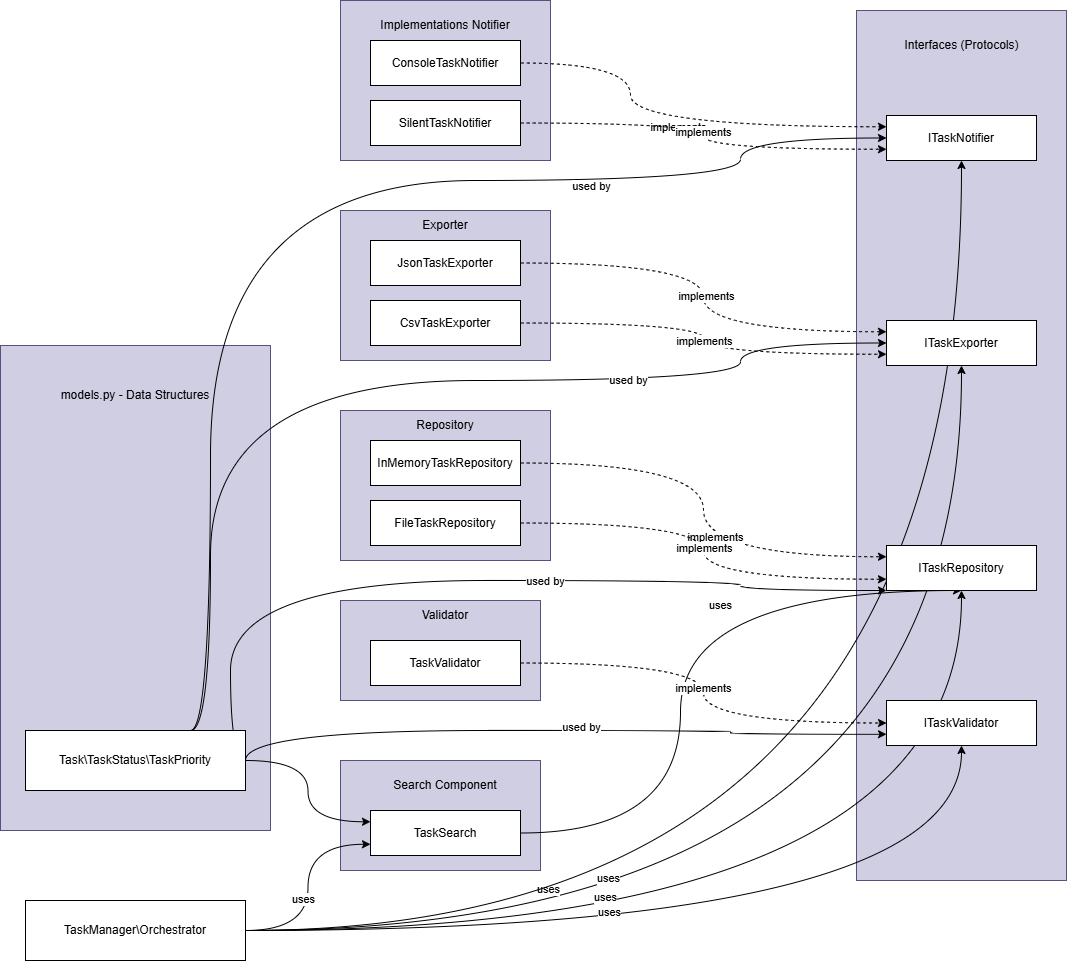

The diagram above was exported from draw.io. Its source (the exported page's mxGraphModel, read from the mxfile embedded in the PNG):
<mxGraphModel dx="1866" dy="2098" grid="1" gridSize="10" guides="1" tooltips="1" connect="1" arrows="1" fold="1" page="1" pageScale="1" pageWidth="827" pageHeight="1169" math="0" shadow="0">
  <root>
    <mxCell id="0" />
    <mxCell id="1" parent="0" />
    <mxCell id="rgswonJBzZ7-nYDKNx-B-4" parent="1" style="rounded=0;whiteSpace=wrap;html=1;fillColor=#d0cee2;strokeColor=#56517e;" value="" vertex="1">
      <mxGeometry height="110" width="200" x="450" y="220" as="geometry" />
    </mxCell>
    <mxCell id="rgswonJBzZ7-nYDKNx-B-21" parent="1" style="rounded=0;whiteSpace=wrap;html=1;fillColor=#d0cee2;strokeColor=#56517e;" value="" vertex="1">
      <mxGeometry height="870" width="210" x="966" y="-530" as="geometry" />
    </mxCell>
    <mxCell id="rgswonJBzZ7-nYDKNx-B-27" parent="1" style="rounded=0;whiteSpace=wrap;html=1;fillColor=#d0cee2;strokeColor=#56517e;" value="" vertex="1">
      <mxGeometry height="485" width="270" x="110" y="-195" as="geometry" />
    </mxCell>
    <mxCell id="rgswonJBzZ7-nYDKNx-B-45" edge="1" parent="1" source="rgswonJBzZ7-nYDKNx-B-1" style="edgeStyle=orthogonalEdgeStyle;rounded=0;orthogonalLoop=1;jettySize=auto;html=1;exitX=1;exitY=0.5;exitDx=0;exitDy=0;entryX=0;entryY=0.25;entryDx=0;entryDy=0;curved=1;" target="rgswonJBzZ7-nYDKNx-B-3">
      <mxGeometry relative="1" as="geometry" />
    </mxCell>
    <mxCell id="rgswonJBzZ7-nYDKNx-B-47" edge="1" parent="1" source="rgswonJBzZ7-nYDKNx-B-1" style="edgeStyle=orthogonalEdgeStyle;rounded=0;orthogonalLoop=1;jettySize=auto;html=1;exitX=1;exitY=0.5;exitDx=0;exitDy=0;entryX=0;entryY=0.75;entryDx=0;entryDy=0;curved=1;" target="rgswonJBzZ7-nYDKNx-B-26">
      <mxGeometry relative="1" as="geometry">
        <Array as="points">
          <mxPoint x="355" y="190" />
          <mxPoint x="840" y="190" />
          <mxPoint x="840" y="194" />
        </Array>
      </mxGeometry>
    </mxCell>
    <mxCell id="rgswonJBzZ7-nYDKNx-B-48" connectable="0" parent="rgswonJBzZ7-nYDKNx-B-47" style="edgeLabel;html=1;align=center;verticalAlign=middle;resizable=0;points=[];" value="used by" vertex="1">
      <mxGeometry relative="1" x="0.0827" y="4" as="geometry">
        <mxPoint as="offset" />
      </mxGeometry>
    </mxCell>
    <mxCell id="rgswonJBzZ7-nYDKNx-B-49" edge="1" parent="1" source="rgswonJBzZ7-nYDKNx-B-1" style="edgeStyle=orthogonalEdgeStyle;rounded=0;orthogonalLoop=1;jettySize=auto;html=1;exitX=1;exitY=0.5;exitDx=0;exitDy=0;entryX=0;entryY=1;entryDx=0;entryDy=0;curved=1;" target="rgswonJBzZ7-nYDKNx-B-25">
      <mxGeometry relative="1" as="geometry">
        <Array as="points">
          <mxPoint x="340" y="220" />
          <mxPoint x="340" y="40" />
          <mxPoint x="850" y="40" />
        </Array>
      </mxGeometry>
    </mxCell>
    <mxCell id="rgswonJBzZ7-nYDKNx-B-50" connectable="0" parent="rgswonJBzZ7-nYDKNx-B-49" style="edgeLabel;html=1;align=center;verticalAlign=middle;resizable=0;points=[];" value="used by" vertex="1">
      <mxGeometry relative="1" x="0.0832" as="geometry">
        <mxPoint x="43" as="offset" />
      </mxGeometry>
    </mxCell>
    <mxCell id="rgswonJBzZ7-nYDKNx-B-53" edge="1" parent="1" style="edgeStyle=orthogonalEdgeStyle;rounded=0;orthogonalLoop=1;jettySize=auto;html=1;entryX=0;entryY=0.5;entryDx=0;entryDy=0;curved=1;" target="rgswonJBzZ7-nYDKNx-B-24">
      <mxGeometry relative="1" as="geometry">
        <Array as="points">
          <mxPoint x="320" y="190" />
          <mxPoint x="320" y="-160" />
          <mxPoint x="850" y="-160" />
        </Array>
        <mxPoint x="300" y="190" as="sourcePoint" />
      </mxGeometry>
    </mxCell>
    <mxCell id="rgswonJBzZ7-nYDKNx-B-54" connectable="0" parent="rgswonJBzZ7-nYDKNx-B-53" style="edgeLabel;html=1;align=center;verticalAlign=middle;resizable=0;points=[];" value="used by" vertex="1">
      <mxGeometry relative="1" x="0.4523" y="1" as="geometry">
        <mxPoint as="offset" />
      </mxGeometry>
    </mxCell>
    <mxCell id="rgswonJBzZ7-nYDKNx-B-55" edge="1" parent="1" source="rgswonJBzZ7-nYDKNx-B-1" style="edgeStyle=orthogonalEdgeStyle;rounded=0;orthogonalLoop=1;jettySize=auto;html=1;entryX=0;entryY=0.5;entryDx=0;entryDy=0;exitX=0.75;exitY=0;exitDx=0;exitDy=0;curved=1;" target="rgswonJBzZ7-nYDKNx-B-23">
      <mxGeometry relative="1" as="geometry">
        <Array as="points">
          <mxPoint x="320" y="190" />
          <mxPoint x="320" y="-360" />
          <mxPoint x="850" y="-360" />
        </Array>
      </mxGeometry>
    </mxCell>
    <mxCell id="rgswonJBzZ7-nYDKNx-B-56" connectable="0" parent="rgswonJBzZ7-nYDKNx-B-55" style="edgeLabel;html=1;align=center;verticalAlign=middle;resizable=0;points=[];" value="used by" vertex="1">
      <mxGeometry relative="1" x="0.4746" y="-5" as="geometry">
        <mxPoint as="offset" />
      </mxGeometry>
    </mxCell>
    <mxCell id="rgswonJBzZ7-nYDKNx-B-1" parent="1" style="rounded=0;whiteSpace=wrap;html=1;" value="Task\TaskStatus\TaskPriority" vertex="1">
      <mxGeometry height="60" width="220" x="135" y="190" as="geometry" />
    </mxCell>
    <mxCell id="rgswonJBzZ7-nYDKNx-B-46" edge="1" parent="1" source="rgswonJBzZ7-nYDKNx-B-2" style="edgeStyle=orthogonalEdgeStyle;rounded=0;orthogonalLoop=1;jettySize=auto;html=1;entryX=0;entryY=0.75;entryDx=0;entryDy=0;curved=1;" target="rgswonJBzZ7-nYDKNx-B-3">
      <mxGeometry relative="1" as="geometry" />
    </mxCell>
    <mxCell id="rgswonJBzZ7-nYDKNx-B-57" connectable="0" parent="rgswonJBzZ7-nYDKNx-B-46" style="edgeLabel;html=1;align=center;verticalAlign=middle;resizable=0;points=[];" value="uses" vertex="1">
      <mxGeometry relative="1" x="-0.1096" y="5" as="geometry">
        <mxPoint as="offset" />
      </mxGeometry>
    </mxCell>
    <mxCell id="rgswonJBzZ7-nYDKNx-B-58" edge="1" parent="1" source="rgswonJBzZ7-nYDKNx-B-2" style="edgeStyle=orthogonalEdgeStyle;rounded=0;orthogonalLoop=1;jettySize=auto;html=1;exitX=1;exitY=0.5;exitDx=0;exitDy=0;curved=1;" target="rgswonJBzZ7-nYDKNx-B-26">
      <mxGeometry relative="1" as="geometry" />
    </mxCell>
    <mxCell id="rgswonJBzZ7-nYDKNx-B-60" connectable="0" parent="rgswonJBzZ7-nYDKNx-B-58" style="edgeLabel;html=1;align=center;verticalAlign=middle;resizable=0;points=[];" value="uses" vertex="1">
      <mxGeometry relative="1" x="-0.1935" y="19" as="geometry">
        <mxPoint as="offset" />
      </mxGeometry>
    </mxCell>
    <mxCell id="rgswonJBzZ7-nYDKNx-B-62" edge="1" parent="1" source="rgswonJBzZ7-nYDKNx-B-2" style="edgeStyle=orthogonalEdgeStyle;rounded=0;orthogonalLoop=1;jettySize=auto;html=1;entryX=0.5;entryY=1;entryDx=0;entryDy=0;curved=1;" target="rgswonJBzZ7-nYDKNx-B-25">
      <mxGeometry relative="1" as="geometry" />
    </mxCell>
    <mxCell id="rgswonJBzZ7-nYDKNx-B-63" connectable="0" parent="rgswonJBzZ7-nYDKNx-B-62" style="edgeLabel;html=1;align=center;verticalAlign=middle;resizable=0;points=[];" value="uses" vertex="1">
      <mxGeometry relative="1" x="-0.3207" y="34" as="geometry">
        <mxPoint as="offset" />
      </mxGeometry>
    </mxCell>
    <mxCell id="rgswonJBzZ7-nYDKNx-B-64" edge="1" parent="1" source="rgswonJBzZ7-nYDKNx-B-2" style="edgeStyle=orthogonalEdgeStyle;rounded=0;orthogonalLoop=1;jettySize=auto;html=1;entryX=0.5;entryY=1;entryDx=0;entryDy=0;curved=1;" target="rgswonJBzZ7-nYDKNx-B-24">
      <mxGeometry relative="1" as="geometry" />
    </mxCell>
    <mxCell id="rgswonJBzZ7-nYDKNx-B-65" connectable="0" parent="rgswonJBzZ7-nYDKNx-B-64" style="edgeLabel;html=1;align=center;verticalAlign=middle;resizable=0;points=[];" value="uses" vertex="1">
      <mxGeometry relative="1" x="-0.5286" y="42" as="geometry">
        <mxPoint as="offset" />
      </mxGeometry>
    </mxCell>
    <mxCell id="rgswonJBzZ7-nYDKNx-B-67" connectable="0" parent="rgswonJBzZ7-nYDKNx-B-64" style="edgeLabel;html=1;align=center;verticalAlign=middle;resizable=0;points=[];" value="uses" vertex="1">
      <mxGeometry relative="1" x="-0.4347" y="53" as="geometry">
        <mxPoint as="offset" />
      </mxGeometry>
    </mxCell>
    <mxCell id="rgswonJBzZ7-nYDKNx-B-66" edge="1" parent="1" source="rgswonJBzZ7-nYDKNx-B-2" style="edgeStyle=orthogonalEdgeStyle;rounded=0;orthogonalLoop=1;jettySize=auto;html=1;exitX=1;exitY=0.5;exitDx=0;exitDy=0;curved=1;" target="rgswonJBzZ7-nYDKNx-B-23">
      <mxGeometry relative="1" as="geometry" />
    </mxCell>
    <mxCell id="rgswonJBzZ7-nYDKNx-B-2" parent="1" style="rounded=0;whiteSpace=wrap;html=1;" value="TaskManager\Orchestrator" vertex="1">
      <mxGeometry height="60" width="220" x="135" y="360" as="geometry" />
    </mxCell>
    <mxCell id="rgswonJBzZ7-nYDKNx-B-43" edge="1" parent="1" source="rgswonJBzZ7-nYDKNx-B-3" style="edgeStyle=orthogonalEdgeStyle;rounded=0;orthogonalLoop=1;jettySize=auto;html=1;exitX=1;exitY=0.5;exitDx=0;exitDy=0;entryX=0.5;entryY=1;entryDx=0;entryDy=0;curved=1;" target="rgswonJBzZ7-nYDKNx-B-25">
      <mxGeometry relative="1" as="geometry">
        <Array as="points">
          <mxPoint x="790" y="292" />
          <mxPoint x="790" y="50" />
        </Array>
      </mxGeometry>
    </mxCell>
    <mxCell id="rgswonJBzZ7-nYDKNx-B-44" connectable="0" parent="rgswonJBzZ7-nYDKNx-B-43" style="edgeLabel;html=1;align=center;verticalAlign=middle;resizable=0;points=[];" value="uses" vertex="1">
      <mxGeometry relative="1" x="0.2945" y="-14" as="geometry">
        <mxPoint as="offset" />
      </mxGeometry>
    </mxCell>
    <mxCell id="rgswonJBzZ7-nYDKNx-B-3" parent="1" style="rounded=0;whiteSpace=wrap;html=1;" value="TaskSearch" vertex="1">
      <mxGeometry height="45" width="150" x="480" y="270" as="geometry" />
    </mxCell>
    <mxCell id="rgswonJBzZ7-nYDKNx-B-5" parent="1" style="text;html=1;whiteSpace=wrap;strokeColor=none;fillColor=none;align=center;verticalAlign=middle;rounded=0;" value="Search Component" vertex="1">
      <mxGeometry height="30" width="130" x="490" y="230" as="geometry" />
    </mxCell>
    <mxCell id="rgswonJBzZ7-nYDKNx-B-6" parent="1" style="rounded=0;whiteSpace=wrap;html=1;fillColor=#d0cee2;strokeColor=#56517e;" value="" vertex="1">
      <mxGeometry height="100" width="200" x="450" y="60" as="geometry" />
    </mxCell>
    <mxCell id="rgswonJBzZ7-nYDKNx-B-41" edge="1" parent="1" source="rgswonJBzZ7-nYDKNx-B-7" style="edgeStyle=orthogonalEdgeStyle;rounded=0;orthogonalLoop=1;jettySize=auto;html=1;exitX=1;exitY=0.5;exitDx=0;exitDy=0;entryX=0;entryY=0.5;entryDx=0;entryDy=0;curved=1;dashed=1;" target="rgswonJBzZ7-nYDKNx-B-26">
      <mxGeometry relative="1" as="geometry" />
    </mxCell>
    <mxCell id="rgswonJBzZ7-nYDKNx-B-42" connectable="0" parent="rgswonJBzZ7-nYDKNx-B-41" style="edgeLabel;html=1;align=center;verticalAlign=middle;resizable=0;points=[];" value="implements" vertex="1">
      <mxGeometry relative="1" x="-0.0239" y="-1" as="geometry">
        <mxPoint as="offset" />
      </mxGeometry>
    </mxCell>
    <mxCell id="rgswonJBzZ7-nYDKNx-B-7" parent="1" style="rounded=0;whiteSpace=wrap;html=1;" value="TaskValidator" vertex="1">
      <mxGeometry height="45" width="150" x="480" y="100" as="geometry" />
    </mxCell>
    <mxCell id="rgswonJBzZ7-nYDKNx-B-8" parent="1" style="text;html=1;whiteSpace=wrap;strokeColor=none;fillColor=none;align=center;verticalAlign=middle;rounded=0;" value="Validator" vertex="1">
      <mxGeometry height="30" width="130" x="490" y="60" as="geometry" />
    </mxCell>
    <mxCell id="rgswonJBzZ7-nYDKNx-B-9" parent="1" style="rounded=0;whiteSpace=wrap;html=1;fillColor=#d0cee2;strokeColor=#56517e;" value="" vertex="1">
      <mxGeometry height="150" width="210" x="450" y="-130" as="geometry" />
    </mxCell>
    <mxCell id="rgswonJBzZ7-nYDKNx-B-37" edge="1" parent="1" source="rgswonJBzZ7-nYDKNx-B-10" style="edgeStyle=orthogonalEdgeStyle;rounded=0;orthogonalLoop=1;jettySize=auto;html=1;exitX=1;exitY=0.5;exitDx=0;exitDy=0;entryX=0;entryY=0.25;entryDx=0;entryDy=0;curved=1;dashed=1;" target="rgswonJBzZ7-nYDKNx-B-25">
      <mxGeometry relative="1" as="geometry" />
    </mxCell>
    <mxCell id="rgswonJBzZ7-nYDKNx-B-38" connectable="0" parent="rgswonJBzZ7-nYDKNx-B-37" style="edgeLabel;html=1;align=center;verticalAlign=middle;resizable=0;points=[];" value="implements" vertex="1">
      <mxGeometry relative="1" x="0.1179" y="11" as="geometry">
        <mxPoint as="offset" />
      </mxGeometry>
    </mxCell>
    <mxCell id="rgswonJBzZ7-nYDKNx-B-10" parent="1" style="rounded=0;whiteSpace=wrap;html=1;" value="InMemoryTaskRepository" vertex="1">
      <mxGeometry height="45" width="150" x="480" y="-100" as="geometry" />
    </mxCell>
    <mxCell id="rgswonJBzZ7-nYDKNx-B-11" parent="1" style="text;html=1;whiteSpace=wrap;strokeColor=none;fillColor=none;align=center;verticalAlign=middle;rounded=0;" value="Repository" vertex="1">
      <mxGeometry height="30" width="130" x="490" y="-130" as="geometry" />
    </mxCell>
    <mxCell id="rgswonJBzZ7-nYDKNx-B-39" edge="1" parent="1" source="rgswonJBzZ7-nYDKNx-B-12" style="edgeStyle=orthogonalEdgeStyle;rounded=0;orthogonalLoop=1;jettySize=auto;html=1;exitX=1;exitY=0.5;exitDx=0;exitDy=0;entryX=0;entryY=0.75;entryDx=0;entryDy=0;dashed=1;curved=1;" target="rgswonJBzZ7-nYDKNx-B-25">
      <mxGeometry relative="1" as="geometry" />
    </mxCell>
    <mxCell id="rgswonJBzZ7-nYDKNx-B-40" connectable="0" parent="rgswonJBzZ7-nYDKNx-B-39" style="edgeLabel;html=1;align=center;verticalAlign=middle;resizable=0;points=[];" value="implements" vertex="1">
      <mxGeometry relative="1" x="-0.0129" as="geometry">
        <mxPoint as="offset" />
      </mxGeometry>
    </mxCell>
    <mxCell id="rgswonJBzZ7-nYDKNx-B-12" parent="1" style="rounded=0;whiteSpace=wrap;html=1;" value="FileTaskRepository" vertex="1">
      <mxGeometry height="45" width="150" x="480" y="-40" as="geometry" />
    </mxCell>
    <mxCell id="rgswonJBzZ7-nYDKNx-B-13" parent="1" style="rounded=0;whiteSpace=wrap;html=1;fillColor=#d0cee2;strokeColor=#56517e;" value="" vertex="1">
      <mxGeometry height="150" width="210" x="450" y="-330" as="geometry" />
    </mxCell>
    <mxCell id="rgswonJBzZ7-nYDKNx-B-33" edge="1" parent="1" source="rgswonJBzZ7-nYDKNx-B-14" style="edgeStyle=orthogonalEdgeStyle;rounded=0;orthogonalLoop=1;jettySize=auto;html=1;exitX=1;exitY=0.5;exitDx=0;exitDy=0;entryX=0;entryY=0.25;entryDx=0;entryDy=0;curved=1;dashed=1;" target="rgswonJBzZ7-nYDKNx-B-24">
      <mxGeometry relative="1" as="geometry" />
    </mxCell>
    <mxCell id="rgswonJBzZ7-nYDKNx-B-35" connectable="0" parent="rgswonJBzZ7-nYDKNx-B-33" style="edgeLabel;html=1;align=center;verticalAlign=middle;resizable=0;points=[];" value="implements" vertex="1">
      <mxGeometry relative="1" x="-0.0071" y="2" as="geometry">
        <mxPoint as="offset" />
      </mxGeometry>
    </mxCell>
    <mxCell id="rgswonJBzZ7-nYDKNx-B-14" parent="1" style="rounded=0;whiteSpace=wrap;html=1;" value="JsonTaskExporter" vertex="1">
      <mxGeometry height="45" width="150" x="480" y="-300" as="geometry" />
    </mxCell>
    <mxCell id="rgswonJBzZ7-nYDKNx-B-15" parent="1" style="text;html=1;whiteSpace=wrap;strokeColor=none;fillColor=none;align=center;verticalAlign=middle;rounded=0;" value="Exporter" vertex="1">
      <mxGeometry height="30" width="130" x="490" y="-330" as="geometry" />
    </mxCell>
    <mxCell id="rgswonJBzZ7-nYDKNx-B-34" edge="1" parent="1" source="rgswonJBzZ7-nYDKNx-B-16" style="edgeStyle=orthogonalEdgeStyle;rounded=0;orthogonalLoop=1;jettySize=auto;html=1;exitX=1;exitY=0.5;exitDx=0;exitDy=0;entryX=0;entryY=0.75;entryDx=0;entryDy=0;curved=1;dashed=1;" target="rgswonJBzZ7-nYDKNx-B-24">
      <mxGeometry relative="1" as="geometry" />
    </mxCell>
    <mxCell id="rgswonJBzZ7-nYDKNx-B-36" connectable="0" parent="rgswonJBzZ7-nYDKNx-B-34" style="edgeLabel;html=1;align=center;verticalAlign=middle;resizable=0;points=[];" value="implements" vertex="1">
      <mxGeometry relative="1" x="0.0128" as="geometry">
        <mxPoint as="offset" />
      </mxGeometry>
    </mxCell>
    <mxCell id="rgswonJBzZ7-nYDKNx-B-16" parent="1" style="rounded=0;whiteSpace=wrap;html=1;" value="CsvTaskExporter" vertex="1">
      <mxGeometry height="45" width="150" x="480" y="-240" as="geometry" />
    </mxCell>
    <mxCell id="rgswonJBzZ7-nYDKNx-B-17" parent="1" style="rounded=0;whiteSpace=wrap;html=1;fillColor=#d0cee2;strokeColor=#56517e;" value="" vertex="1">
      <mxGeometry height="160" width="210" x="450" y="-540" as="geometry" />
    </mxCell>
    <mxCell id="rgswonJBzZ7-nYDKNx-B-18" parent="1" style="rounded=0;whiteSpace=wrap;html=1;" value="ConsoleTaskNotifier" vertex="1">
      <mxGeometry height="45" width="150" x="480" y="-500" as="geometry" />
    </mxCell>
    <mxCell id="rgswonJBzZ7-nYDKNx-B-29" edge="1" parent="1" source="rgswonJBzZ7-nYDKNx-B-18" style="edgeStyle=orthogonalEdgeStyle;rounded=0;orthogonalLoop=1;jettySize=auto;html=1;entryX=0;entryY=0.25;entryDx=0;entryDy=0;curved=1;dashed=1;" target="rgswonJBzZ7-nYDKNx-B-23">
      <mxGeometry relative="1" as="geometry">
        <Array as="points">
          <mxPoint x="740" y="-478" />
          <mxPoint x="740" y="-414" />
        </Array>
      </mxGeometry>
    </mxCell>
    <mxCell id="rgswonJBzZ7-nYDKNx-B-30" connectable="0" parent="rgswonJBzZ7-nYDKNx-B-29" style="edgeLabel;html=1;align=center;verticalAlign=middle;resizable=0;points=[];" value="implements" vertex="1">
      <mxGeometry relative="1" x="0.0281" as="geometry">
        <mxPoint as="offset" />
      </mxGeometry>
    </mxCell>
    <mxCell id="rgswonJBzZ7-nYDKNx-B-19" parent="1" style="text;html=1;whiteSpace=wrap;strokeColor=none;fillColor=none;align=center;verticalAlign=middle;rounded=0;" value="Implementations Notifier" vertex="1">
      <mxGeometry height="30" width="140" x="485" y="-530" as="geometry" />
    </mxCell>
    <mxCell id="rgswonJBzZ7-nYDKNx-B-31" edge="1" parent="1" source="rgswonJBzZ7-nYDKNx-B-20" style="edgeStyle=orthogonalEdgeStyle;rounded=0;orthogonalLoop=1;jettySize=auto;html=1;exitX=1;exitY=0.5;exitDx=0;exitDy=0;dashed=1;curved=1;entryX=0;entryY=0.75;entryDx=0;entryDy=0;" target="rgswonJBzZ7-nYDKNx-B-23">
      <mxGeometry relative="1" as="geometry">
        <mxPoint x="850" y="-400" as="targetPoint" />
      </mxGeometry>
    </mxCell>
    <mxCell id="rgswonJBzZ7-nYDKNx-B-32" connectable="0" parent="rgswonJBzZ7-nYDKNx-B-31" style="edgeLabel;html=1;align=center;verticalAlign=middle;resizable=0;points=[];" value="implements" vertex="1">
      <mxGeometry relative="1" x="-0.0227" y="-1" as="geometry">
        <mxPoint as="offset" />
      </mxGeometry>
    </mxCell>
    <mxCell id="rgswonJBzZ7-nYDKNx-B-20" parent="1" style="rounded=0;whiteSpace=wrap;html=1;" value="SilentTaskNotifier" vertex="1">
      <mxGeometry height="45" width="150" x="480" y="-440" as="geometry" />
    </mxCell>
    <mxCell id="rgswonJBzZ7-nYDKNx-B-22" parent="1" style="text;html=1;whiteSpace=wrap;strokeColor=none;fillColor=none;align=center;verticalAlign=middle;rounded=0;" value="Interfaces (Protocols)" vertex="1">
      <mxGeometry height="30" width="135" x="1003.5" y="-510" as="geometry" />
    </mxCell>
    <mxCell id="rgswonJBzZ7-nYDKNx-B-23" parent="1" style="rounded=0;whiteSpace=wrap;html=1;" value="ITaskNotifier" vertex="1">
      <mxGeometry height="45" width="150" x="996" y="-425" as="geometry" />
    </mxCell>
    <mxCell id="rgswonJBzZ7-nYDKNx-B-24" parent="1" style="rounded=0;whiteSpace=wrap;html=1;" value="ITaskExporter" vertex="1">
      <mxGeometry height="45" width="150" x="996" y="-220" as="geometry" />
    </mxCell>
    <mxCell id="rgswonJBzZ7-nYDKNx-B-25" parent="1" style="rounded=0;whiteSpace=wrap;html=1;" value="ITaskRepository" vertex="1">
      <mxGeometry height="45" width="150" x="996" y="5" as="geometry" />
    </mxCell>
    <mxCell id="rgswonJBzZ7-nYDKNx-B-26" parent="1" style="rounded=0;whiteSpace=wrap;html=1;" value="ITaskValidator" vertex="1">
      <mxGeometry height="45" width="150" x="996" y="160" as="geometry" />
    </mxCell>
    <mxCell id="rgswonJBzZ7-nYDKNx-B-28" parent="1" style="text;html=1;whiteSpace=wrap;strokeColor=none;fillColor=none;align=center;verticalAlign=middle;rounded=0;" value="models.py - Data Structures" vertex="1">
      <mxGeometry height="30" width="170" x="160" y="-160" as="geometry" />
    </mxCell>
  </root>
</mxGraphModel>